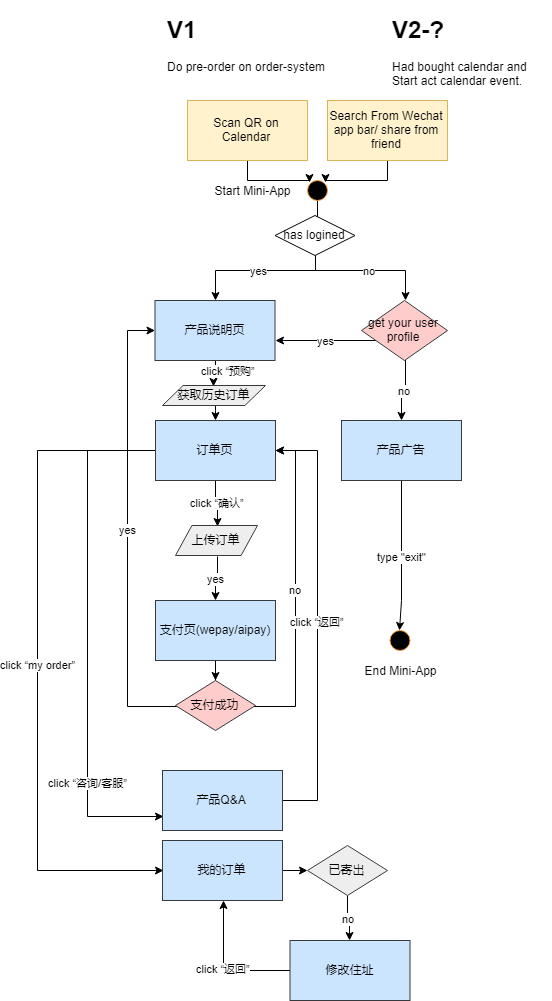

The diagram above was exported from draw.io. Its source (the exported page's mxGraphModel, read from the mxfile embedded in the PNG):
<mxGraphModel dx="2636" dy="960" grid="1" gridSize="10" guides="1" tooltips="1" connect="1" arrows="1" fold="1" page="1" pageScale="1" pageWidth="1100" pageHeight="850" background="#ffffff" math="0" shadow="0">
  <root>
    <mxCell id="0" />
    <mxCell id="1" parent="0" />
    <mxCell id="LQhPLUvGGypBRd8LAdSZ-1" value="&lt;h1&gt;V2-?&lt;/h1&gt;&lt;p&gt;Had bought calendar and Start act calendar event.&lt;/p&gt;" style="text;html=1;strokeColor=none;fillColor=none;spacing=5;spacingTop=-20;whiteSpace=wrap;overflow=hidden;rounded=0;" vertex="1" parent="1">
      <mxGeometry x="370" y="10" width="164" height="80" as="geometry" />
    </mxCell>
    <mxCell id="LQhPLUvGGypBRd8LAdSZ-2" style="edgeStyle=orthogonalEdgeStyle;rounded=0;orthogonalLoop=1;jettySize=auto;html=1;entryX=0;entryY=0;entryDx=0;entryDy=0;" edge="1" parent="1" source="LQhPLUvGGypBRd8LAdSZ-3" target="LQhPLUvGGypBRd8LAdSZ-4">
      <mxGeometry relative="1" as="geometry" />
    </mxCell>
    <mxCell id="LQhPLUvGGypBRd8LAdSZ-3" value="Scan QR on Calendar" style="rounded=0;whiteSpace=wrap;html=1;strokeColor=#d6b656;fillColor=#fff2cc;" vertex="1" parent="1">
      <mxGeometry x="170" y="100" width="120" height="60" as="geometry" />
    </mxCell>
    <mxCell id="V1SBpf_2QX9nUC9wBJt5-4" style="edgeStyle=orthogonalEdgeStyle;rounded=0;orthogonalLoop=1;jettySize=auto;html=1;" edge="1" parent="1" source="LQhPLUvGGypBRd8LAdSZ-4" target="V1SBpf_2QX9nUC9wBJt5-5">
      <mxGeometry relative="1" as="geometry">
        <mxPoint x="300" y="220" as="targetPoint" />
      </mxGeometry>
    </mxCell>
    <mxCell id="LQhPLUvGGypBRd8LAdSZ-4" value="" style="ellipse;whiteSpace=wrap;html=1;strokeColor=#FF9933;fillColor=#000000;" vertex="1" parent="1">
      <mxGeometry x="290" y="180" width="20" height="20" as="geometry" />
    </mxCell>
    <mxCell id="LQhPLUvGGypBRd8LAdSZ-5" value="Start Mini-App" style="text;html=1;strokeColor=none;fillColor=none;align=center;verticalAlign=middle;whiteSpace=wrap;rounded=0;" vertex="1" parent="1">
      <mxGeometry x="190" y="180" width="90" height="20" as="geometry" />
    </mxCell>
    <mxCell id="LQhPLUvGGypBRd8LAdSZ-6" style="edgeStyle=orthogonalEdgeStyle;rounded=0;orthogonalLoop=1;jettySize=auto;html=1;entryX=1;entryY=0;entryDx=0;entryDy=0;" edge="1" parent="1" source="LQhPLUvGGypBRd8LAdSZ-7" target="LQhPLUvGGypBRd8LAdSZ-4">
      <mxGeometry relative="1" as="geometry" />
    </mxCell>
    <mxCell id="LQhPLUvGGypBRd8LAdSZ-7" value="Search From Wechat app bar/ share from friend" style="rounded=0;whiteSpace=wrap;html=1;strokeColor=#d6b656;fillColor=#fff2cc;" vertex="1" parent="1">
      <mxGeometry x="310" y="100" width="120" height="60" as="geometry" />
    </mxCell>
    <mxCell id="LQhPLUvGGypBRd8LAdSZ-8" value="&lt;h1&gt;V1&lt;/h1&gt;&lt;p&gt;Do pre-order on order-system&lt;/p&gt;" style="text;html=1;strokeColor=none;fillColor=none;spacing=5;spacingTop=-20;whiteSpace=wrap;overflow=hidden;rounded=0;" vertex="1" parent="1">
      <mxGeometry x="145" y="10" width="290" height="70" as="geometry" />
    </mxCell>
    <mxCell id="V1SBpf_2QX9nUC9wBJt5-3" value="no" style="edgeStyle=orthogonalEdgeStyle;rounded=0;orthogonalLoop=1;jettySize=auto;html=1;exitX=0.5;exitY=1;exitDx=0;exitDy=0;entryX=0.5;entryY=0;entryDx=0;entryDy=0;" edge="1" parent="1" source="V1SBpf_2QX9nUC9wBJt5-5" target="V1SBpf_2QX9nUC9wBJt5-12">
      <mxGeometry relative="1" as="geometry">
        <mxPoint x="297.5" y="210" as="sourcePoint" />
        <mxPoint x="383" y="310" as="targetPoint" />
        <Array as="points">
          <mxPoint x="387" y="270" />
        </Array>
      </mxGeometry>
    </mxCell>
    <mxCell id="V1SBpf_2QX9nUC9wBJt5-9" value="yes" style="edgeStyle=orthogonalEdgeStyle;rounded=0;orthogonalLoop=1;jettySize=auto;html=1;" edge="1" parent="1" source="V1SBpf_2QX9nUC9wBJt5-5" target="V1SBpf_2QX9nUC9wBJt5-6">
      <mxGeometry relative="1" as="geometry">
        <Array as="points">
          <mxPoint x="197.5" y="270" />
        </Array>
      </mxGeometry>
    </mxCell>
    <mxCell id="V1SBpf_2QX9nUC9wBJt5-5" value="has logined" style="rhombus;whiteSpace=wrap;html=1;" vertex="1" parent="1">
      <mxGeometry x="257.5" y="215" width="80" height="40" as="geometry" />
    </mxCell>
    <mxCell id="V1SBpf_2QX9nUC9wBJt5-21" value="click “预购”" style="edgeStyle=orthogonalEdgeStyle;rounded=0;orthogonalLoop=1;jettySize=auto;html=1;entryX=0.5;entryY=0;entryDx=0;entryDy=0;" edge="1" parent="1" source="V1SBpf_2QX9nUC9wBJt5-6" target="lXUrWLpaM75hPYj1_3lR-20">
      <mxGeometry x="-0.2237" y="13" relative="1" as="geometry">
        <mxPoint x="198" y="380" as="targetPoint" />
        <Array as="points" />
        <mxPoint as="offset" />
      </mxGeometry>
    </mxCell>
    <mxCell id="V1SBpf_2QX9nUC9wBJt5-6" value="产品说明页" style="rounded=0;whiteSpace=wrap;html=1;strokeColor=#36393d;fillColor=#cce5ff;" vertex="1" parent="1">
      <mxGeometry x="137.5" y="300" width="120" height="60" as="geometry" />
    </mxCell>
    <mxCell id="V1SBpf_2QX9nUC9wBJt5-13" value="yes" style="edgeStyle=orthogonalEdgeStyle;rounded=0;orthogonalLoop=1;jettySize=auto;html=1;" edge="1" parent="1" source="V1SBpf_2QX9nUC9wBJt5-12">
      <mxGeometry relative="1" as="geometry">
        <mxPoint x="258" y="340" as="targetPoint" />
        <Array as="points">
          <mxPoint x="258" y="340" />
        </Array>
      </mxGeometry>
    </mxCell>
    <mxCell id="V1SBpf_2QX9nUC9wBJt5-15" value="no" style="edgeStyle=orthogonalEdgeStyle;rounded=0;orthogonalLoop=1;jettySize=auto;html=1;entryX=0.5;entryY=0;entryDx=0;entryDy=0;" edge="1" parent="1" source="V1SBpf_2QX9nUC9wBJt5-12" target="V1SBpf_2QX9nUC9wBJt5-14">
      <mxGeometry relative="1" as="geometry" />
    </mxCell>
    <mxCell id="V1SBpf_2QX9nUC9wBJt5-12" value="&lt;span style=&quot;white-space: normal&quot;&gt;get your user profile&lt;/span&gt;" style="rhombus;whiteSpace=wrap;html=1;fillColor=#ffcccc;strokeColor=#36393d;" vertex="1" parent="1">
      <mxGeometry x="344" y="300" width="86" height="60" as="geometry" />
    </mxCell>
    <mxCell id="V1SBpf_2QX9nUC9wBJt5-17" value="type &quot;exit&quot;" style="edgeStyle=orthogonalEdgeStyle;rounded=0;orthogonalLoop=1;jettySize=auto;html=1;entryX=0.5;entryY=0;entryDx=0;entryDy=0;" edge="1" parent="1" source="V1SBpf_2QX9nUC9wBJt5-14" target="V1SBpf_2QX9nUC9wBJt5-16">
      <mxGeometry relative="1" as="geometry">
        <Array as="points">
          <mxPoint x="384" y="600" />
          <mxPoint x="383" y="600" />
        </Array>
      </mxGeometry>
    </mxCell>
    <mxCell id="V1SBpf_2QX9nUC9wBJt5-14" value="产品广告" style="rounded=0;whiteSpace=wrap;html=1;strokeColor=#36393d;fillColor=#cce5ff;" vertex="1" parent="1">
      <mxGeometry x="324" y="420" width="120" height="60" as="geometry" />
    </mxCell>
    <mxCell id="V1SBpf_2QX9nUC9wBJt5-16" value="" style="ellipse;whiteSpace=wrap;html=1;strokeColor=#FF9933;fillColor=#000000;" vertex="1" parent="1">
      <mxGeometry x="372.5" y="630" width="20" height="20" as="geometry" />
    </mxCell>
    <mxCell id="V1SBpf_2QX9nUC9wBJt5-18" value="End Mini-App" style="text;html=1;strokeColor=none;fillColor=none;align=center;verticalAlign=middle;whiteSpace=wrap;rounded=0;" vertex="1" parent="1">
      <mxGeometry x="337.5" y="660" width="90" height="20" as="geometry" />
    </mxCell>
    <mxCell id="V1SBpf_2QX9nUC9wBJt5-26" value="click “确认”" style="edgeStyle=orthogonalEdgeStyle;rounded=0;orthogonalLoop=1;jettySize=auto;html=1;entryX=0.5;entryY=0;entryDx=0;entryDy=0;" edge="1" parent="1" source="V1SBpf_2QX9nUC9wBJt5-20" target="lXUrWLpaM75hPYj1_3lR-7">
      <mxGeometry relative="1" as="geometry">
        <mxPoint x="198" y="515" as="targetPoint" />
      </mxGeometry>
    </mxCell>
    <mxCell id="lXUrWLpaM75hPYj1_3lR-10" value="click “咨询/客服”" style="edgeStyle=orthogonalEdgeStyle;rounded=0;orthogonalLoop=1;jettySize=auto;html=1;entryX=0;entryY=0.75;entryDx=0;entryDy=0;" edge="1" parent="1" source="V1SBpf_2QX9nUC9wBJt5-20" target="lXUrWLpaM75hPYj1_3lR-9">
      <mxGeometry x="0.5669" relative="1" as="geometry">
        <Array as="points">
          <mxPoint x="70" y="450" />
          <mxPoint x="70" y="815" />
        </Array>
        <mxPoint as="offset" />
      </mxGeometry>
    </mxCell>
    <mxCell id="lXUrWLpaM75hPYj1_3lR-12" value="click “my order”" style="edgeStyle=orthogonalEdgeStyle;rounded=0;orthogonalLoop=1;jettySize=auto;html=1;entryX=0;entryY=0.5;entryDx=0;entryDy=0;" edge="1" parent="1" source="V1SBpf_2QX9nUC9wBJt5-20" target="lXUrWLpaM75hPYj1_3lR-11">
      <mxGeometry relative="1" as="geometry">
        <Array as="points">
          <mxPoint x="20" y="450" />
          <mxPoint x="20" y="870" />
        </Array>
      </mxGeometry>
    </mxCell>
    <mxCell id="V1SBpf_2QX9nUC9wBJt5-20" value="订单页" style="rounded=0;whiteSpace=wrap;html=1;strokeColor=#36393d;fillColor=#cce5ff;" vertex="1" parent="1">
      <mxGeometry x="138" y="420" width="120" height="60" as="geometry" />
    </mxCell>
    <mxCell id="lXUrWLpaM75hPYj1_3lR-2" value="yes" style="edgeStyle=orthogonalEdgeStyle;rounded=0;orthogonalLoop=1;jettySize=auto;html=1;entryX=0.5;entryY=0;entryDx=0;entryDy=0;exitX=0.5;exitY=1;exitDx=0;exitDy=0;" edge="1" parent="1" source="lXUrWLpaM75hPYj1_3lR-7" target="V1SBpf_2QX9nUC9wBJt5-25">
      <mxGeometry relative="1" as="geometry">
        <mxPoint x="198" y="565" as="sourcePoint" />
      </mxGeometry>
    </mxCell>
    <mxCell id="lXUrWLpaM75hPYj1_3lR-5" style="edgeStyle=orthogonalEdgeStyle;rounded=0;orthogonalLoop=1;jettySize=auto;html=1;" edge="1" parent="1" source="V1SBpf_2QX9nUC9wBJt5-25" target="lXUrWLpaM75hPYj1_3lR-3">
      <mxGeometry relative="1" as="geometry" />
    </mxCell>
    <mxCell id="V1SBpf_2QX9nUC9wBJt5-25" value="支付页(wepay/aipay)" style="rounded=0;whiteSpace=wrap;html=1;strokeColor=#36393d;fillColor=#cce5ff;" vertex="1" parent="1">
      <mxGeometry x="138" y="600" width="120" height="60" as="geometry" />
    </mxCell>
    <mxCell id="lXUrWLpaM75hPYj1_3lR-4" value="yes" style="edgeStyle=orthogonalEdgeStyle;rounded=0;orthogonalLoop=1;jettySize=auto;html=1;" edge="1" parent="1" source="lXUrWLpaM75hPYj1_3lR-3" target="V1SBpf_2QX9nUC9wBJt5-6">
      <mxGeometry relative="1" as="geometry">
        <Array as="points">
          <mxPoint x="110" y="705" />
          <mxPoint x="110" y="330" />
        </Array>
      </mxGeometry>
    </mxCell>
    <mxCell id="lXUrWLpaM75hPYj1_3lR-8" value="no" style="edgeStyle=orthogonalEdgeStyle;rounded=0;orthogonalLoop=1;jettySize=auto;html=1;entryX=1;entryY=0.5;entryDx=0;entryDy=0;" edge="1" parent="1" source="lXUrWLpaM75hPYj1_3lR-3" target="V1SBpf_2QX9nUC9wBJt5-20">
      <mxGeometry relative="1" as="geometry">
        <Array as="points">
          <mxPoint x="278" y="705" />
          <mxPoint x="278" y="450" />
        </Array>
      </mxGeometry>
    </mxCell>
    <mxCell id="lXUrWLpaM75hPYj1_3lR-3" value="支付成功" style="rhombus;whiteSpace=wrap;html=1;fillColor=#ffcccc;strokeColor=#36393d;" vertex="1" parent="1">
      <mxGeometry x="158" y="680" width="80" height="50" as="geometry" />
    </mxCell>
    <mxCell id="lXUrWLpaM75hPYj1_3lR-7" value="&lt;span style=&quot;white-space: normal&quot;&gt;上传订单&lt;/span&gt;" style="shape=parallelogram;perimeter=parallelogramPerimeter;whiteSpace=wrap;html=1;strokeColor=#36393d;fillColor=#eeeeee;" vertex="1" parent="1">
      <mxGeometry x="158" y="525" width="82" height="30" as="geometry" />
    </mxCell>
    <mxCell id="lXUrWLpaM75hPYj1_3lR-18" value="click “返回”" style="edgeStyle=orthogonalEdgeStyle;rounded=0;orthogonalLoop=1;jettySize=auto;html=1;entryX=1;entryY=0.5;entryDx=0;entryDy=0;" edge="1" parent="1" source="lXUrWLpaM75hPYj1_3lR-9" target="V1SBpf_2QX9nUC9wBJt5-20">
      <mxGeometry relative="1" as="geometry">
        <Array as="points">
          <mxPoint x="300" y="800" />
          <mxPoint x="300" y="450" />
        </Array>
      </mxGeometry>
    </mxCell>
    <mxCell id="lXUrWLpaM75hPYj1_3lR-9" value="产品Q&amp;amp;A" style="rounded=0;whiteSpace=wrap;html=1;strokeColor=#36393d;fillColor=#cce5ff;" vertex="1" parent="1">
      <mxGeometry x="145" y="770" width="120" height="60" as="geometry" />
    </mxCell>
    <mxCell id="lXUrWLpaM75hPYj1_3lR-14" style="edgeStyle=orthogonalEdgeStyle;rounded=0;orthogonalLoop=1;jettySize=auto;html=1;entryX=0;entryY=0.5;entryDx=0;entryDy=0;" edge="1" parent="1" source="lXUrWLpaM75hPYj1_3lR-11" target="lXUrWLpaM75hPYj1_3lR-15">
      <mxGeometry relative="1" as="geometry" />
    </mxCell>
    <mxCell id="lXUrWLpaM75hPYj1_3lR-11" value="我的订单" style="rounded=0;whiteSpace=wrap;html=1;strokeColor=#36393d;fillColor=#cce5ff;" vertex="1" parent="1">
      <mxGeometry x="145" y="840" width="120" height="60" as="geometry" />
    </mxCell>
    <mxCell id="lXUrWLpaM75hPYj1_3lR-17" value="click “返回”" style="edgeStyle=orthogonalEdgeStyle;rounded=0;orthogonalLoop=1;jettySize=auto;html=1;entryX=0.5;entryY=1;entryDx=0;entryDy=0;" edge="1" parent="1" source="lXUrWLpaM75hPYj1_3lR-13" target="lXUrWLpaM75hPYj1_3lR-11">
      <mxGeometry relative="1" as="geometry" />
    </mxCell>
    <mxCell id="lXUrWLpaM75hPYj1_3lR-13" value="修改住址" style="rounded=0;whiteSpace=wrap;html=1;strokeColor=#36393d;fillColor=#cce5ff;" vertex="1" parent="1">
      <mxGeometry x="272.5" y="940" width="120" height="60" as="geometry" />
    </mxCell>
    <mxCell id="lXUrWLpaM75hPYj1_3lR-16" value="no" style="edgeStyle=orthogonalEdgeStyle;rounded=0;orthogonalLoop=1;jettySize=auto;html=1;" edge="1" parent="1" source="lXUrWLpaM75hPYj1_3lR-15" target="lXUrWLpaM75hPYj1_3lR-13">
      <mxGeometry relative="1" as="geometry" />
    </mxCell>
    <mxCell id="lXUrWLpaM75hPYj1_3lR-15" value="已寄出" style="rhombus;whiteSpace=wrap;html=1;fillColor=#eeeeee;strokeColor=#36393d;" vertex="1" parent="1">
      <mxGeometry x="290" y="845" width="80" height="50" as="geometry" />
    </mxCell>
    <mxCell id="lXUrWLpaM75hPYj1_3lR-21" style="edgeStyle=orthogonalEdgeStyle;rounded=0;orthogonalLoop=1;jettySize=auto;html=1;entryX=0.5;entryY=0;entryDx=0;entryDy=0;" edge="1" parent="1" source="lXUrWLpaM75hPYj1_3lR-20" target="V1SBpf_2QX9nUC9wBJt5-20">
      <mxGeometry relative="1" as="geometry">
        <Array as="points">
          <mxPoint x="198" y="410" />
        </Array>
      </mxGeometry>
    </mxCell>
    <mxCell id="lXUrWLpaM75hPYj1_3lR-20" value="&lt;span style=&quot;white-space: normal&quot;&gt;获取历史订单&lt;/span&gt;" style="shape=parallelogram;perimeter=parallelogramPerimeter;whiteSpace=wrap;html=1;strokeColor=#36393d;fillColor=#eeeeee;" vertex="1" parent="1">
      <mxGeometry x="145" y="385" width="103" height="20" as="geometry" />
    </mxCell>
  </root>
</mxGraphModel>